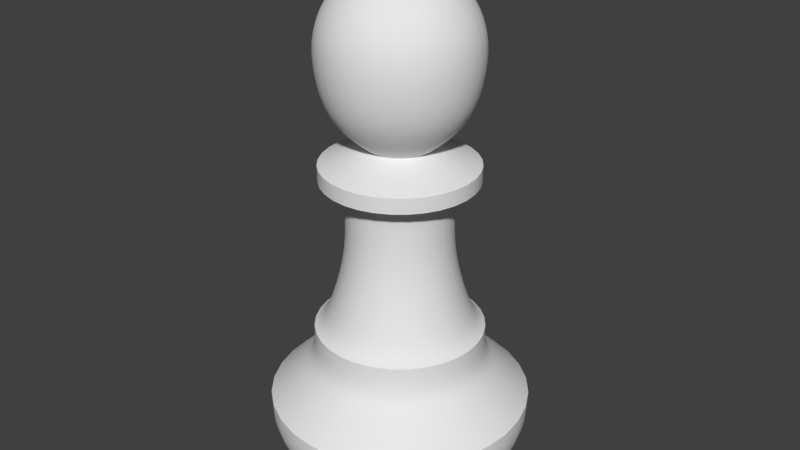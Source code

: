 # Source: pawn.blend  (saved by Blender 2.71.0; exported with 4.5.12 LTS)
import bpy
from mathutils import Matrix  # noqa: F401  (used for matrix-valued properties, if any)

bpy.ops.wm.read_factory_settings(use_empty=True)
scene = bpy.context.scene
scene.name = 'Scene'

# ---- collections
col_collection_1 = bpy.data.collections.new('Collection 1'); scene.collection.children.link(col_collection_1)

# ---- world
world_world = bpy.data.worlds.new('World'); scene.world = world_world
world_world.color = (0.05088, 0.05088, 0.05088)
world_world.use_sun_shadow = False
world_world.sun_shadow_jitter_overblur = 0.0
world_world.cycles.sampling_method = 'MANUAL'
world_world.cycles.sample_map_resolution = 256

# ---- meshes
me_circle = bpy.data.meshes.new('Circle')
me_circle.from_pydata([(-1.74e-09, 1.234, 0.0), (-0.8722, 0.8722, 0.0), (-1.234, -5.392e-08, 0.0), (-0.8722, -0.8722, 0.0), (1.061e-07, -1.234, 0.0), (0.8722, -0.8722, 0.0), (1.234, 1.471e-08, 0.0), (0.8722, 0.8722, 0.0), (5.314e-09, 1.046, 0.1092), (-0.7398, 0.7398, 0.1092), (-1.046, -4.347e-08, 0.1092), (-0.7398, -0.7398, 0.1092), (9.677e-08, -1.046, 0.1092), (0.7398, -0.7398, 0.1092), (1.046, 1.474e-08, 0.1092), (0.7398, 0.7398, 0.1092), (-5.334e-09, 1.496, 0.1782), (-1.058, 1.058, 0.1782), (-1.496, -6.216e-08, 0.1782), (-1.058, -1.058, 0.1782), (1.255e-07, -1.496, 0.1782), (1.058, -1.058, 0.1782), (1.496, 2.108e-08, 0.1782), (1.058, 1.058, 0.1782), (-8.823e-09, 1.625, 0.5059), (-1.149, 1.149, 0.5059), (-1.625, -6.622e-08, 0.5059), (-1.149, -1.149, 0.5059), (1.332e-07, -1.625, 0.5059), (1.149, -1.149, 0.5059), (1.625, 2.417e-08, 0.5059), (1.149, 1.149, 0.5059), (-9.351e-09, 1.625, 0.7703), (-1.149, 1.149, 0.7703), (-1.625, -6.622e-08, 0.7703), (-1.149, -1.149, 0.7703), (1.327e-07, -1.625, 0.7703), (1.149, -1.149, 0.7703), (1.625, 2.417e-08, 0.7703), (1.149, 1.149, 0.7703), (-1.668e-09, 1.211, 1.127), (-0.8566, 0.8566, 1.127), (-1.211, -4.938e-08, 1.127), (-0.8566, -0.8566, 1.127), (1.042e-07, -1.211, 1.127), (0.8566, -0.8566, 1.127), (1.211, 1.802e-08, 1.127), (0.8566, 0.8566, 1.127), (-3.273e-11, 1.052, 1.293), (-0.7442, 0.7442, 1.293), (-1.052, -4.29e-08, 1.293), (-0.7442, -0.7442, 1.293), (9.198e-08, -1.052, 1.293), (0.7442, -0.7442, 1.293), (1.052, 1.566e-08, 1.293), (0.7442, 0.7442, 1.293), (-3.15e-09, 1.052, 1.621), (-0.7442, 0.7442, 1.621), (-1.052, -4.29e-08, 1.621), (-0.7442, -0.7442, 1.621), (8.886e-08, -1.052, 1.621), (0.7442, -0.7442, 1.621), (1.052, 1.566e-08, 1.621), (0.7442, 0.7442, 1.621), (-9.32e-09, 0.8962, 1.702), (-0.6337, 0.6337, 1.702), (-0.8962, -3.653e-08, 1.702), (-0.6337, -0.6337, 1.702), (6.903e-08, -0.8962, 1.702), (0.6337, -0.6337, 1.702), (0.8962, 1.333e-08, 1.702), (0.6337, 0.6337, 1.702), (-6.464e-08, 0.6479, 2.466), (-0.4581, 0.4581, 2.466), (-0.6479, -2.641e-08, 2.466), (-0.4581, -0.4581, 2.466), (-8.008e-09, -0.6479, 2.466), (0.4581, -0.4581, 2.466), (0.6479, 9.638e-09, 2.466), (0.4581, 0.4581, 2.466), (-6.464e-08, 0.6479, 3.012), (-0.4581, 0.4581, 3.012), (-0.6479, -2.641e-08, 3.012), (-0.4581, -0.4581, 3.012), (-8.008e-09, -0.6479, 3.012), (0.4581, -0.4581, 3.012), (0.6479, 9.638e-09, 3.012), (0.4581, 0.4581, 3.012), (-1.326e-07, 0.6662, 3.357), (-0.4711, 0.4711, 3.357), (-0.6662, -2.715e-08, 3.357), (-0.4711, -0.4711, 3.357), (-7.44e-08, -0.6662, 3.357), (0.4711, -0.4711, 3.357), (0.6662, 9.911e-09, 3.357), (0.4711, 0.4711, 3.357), (-1.222e-07, 0.9569, 3.374), (-0.6767, 0.6767, 3.374), (-0.9569, -3.575e-08, 3.374), (-0.6767, -0.6767, 3.374), (-3.859e-08, -0.9569, 3.374), (0.6767, -0.6767, 3.374), (0.9569, 1.749e-08, 3.374), (0.6767, 0.6767, 3.374), (-9.447e-08, 0.9569, 3.547), (-0.6767, 0.6767, 3.547), (-0.9569, -3.575e-08, 3.547), (-0.6767, -0.6767, 3.547), (-1.081e-08, -0.9569, 3.547), (0.6767, -0.6767, 3.547), (0.9569, 1.749e-08, 3.547), (0.6767, 0.6767, 3.547), (-1.184e-07, 0.4215, 3.76), (-0.298, 0.298, 3.76), (-0.4215, -1.575e-08, 3.76), (-0.298, -0.298, 3.76), (-8.153e-08, -0.4215, 3.76), (0.298, -0.298, 3.76), (0.4215, 7.702e-09, 3.76), (0.298, 0.298, 3.76), (-1.2e-07, 0.7044, 3.972), (-0.4981, 0.4981, 3.972), (-0.7044, -2.882e-08, 3.972), (-0.4981, -0.4981, 3.972), (-5.84e-08, -0.7044, 3.972), (0.4981, -0.4981, 3.972), (0.7044, 1.037e-08, 3.972), (0.4981, 0.4981, 3.972), (-1.163e-07, 0.8986, 4.242), (-0.6354, 0.6354, 4.242), (-0.8986, -3.676e-08, 4.242), (-0.6354, -0.6354, 4.242), (-3.779e-08, -0.8986, 4.242), (0.6354, -0.6354, 4.242), (0.8986, 1.323e-08, 4.242), (0.6354, 0.6354, 4.242), (-1.125e-07, 0.9856, 4.685), (-0.6969, 0.6969, 4.685), (-0.9856, -3.96e-08, 4.685), (-0.6969, -0.6969, 4.685), (-2.63e-08, -0.9856, 4.685), (0.6969, -0.6969, 4.685), (0.9856, 1.523e-08, 4.685), (0.6969, 0.6969, 4.685), (-1.312e-07, 0.9434, 5.076), (-0.6671, 0.6671, 5.076), (-0.9434, -3.759e-08, 5.076), (-0.6671, -0.6671, 5.076), (-4.875e-08, -0.9434, 5.076), (0.6671, -0.6671, 5.076), (0.9434, 1.49e-08, 5.076), (0.6671, 0.6671, 5.076), (-1.996e-07, 0.7005, 5.427), (-0.4953, 0.4953, 5.427), (-0.7005, -2.791e-08, 5.427), (-0.4953, -0.4953, 5.427), (-1.384e-07, -0.7005, 5.427), (0.4953, -0.4953, 5.427), (0.7005, 1.106e-08, 5.427), (0.4953, 0.4953, 5.427), (-1.864e-07, 0.4053, 5.593), (-0.2866, 0.2866, 5.593), (-0.4053, -1.615e-08, 5.593), (-0.2866, -0.2866, 5.593), (-1.51e-07, -0.4053, 5.593), (0.2866, -0.2866, 5.593), (0.4053, 6.401e-09, 5.593), (0.2866, 0.2866, 5.593), (-1.975e-07, 0.2231, 5.645), (-0.1578, 0.1578, 5.645), (-0.2231, -1.056e-08, 5.645), (-0.1578, -0.1578, 5.645), (-1.78e-07, -0.2231, 5.645), (0.1578, -0.1578, 5.645), (0.2231, 1.849e-09, 5.645), (0.1578, 0.1578, 5.645)], [], [(15, 8, 16, 23), (7, 0, 8, 15), (6, 7, 15, 14), (5, 6, 14, 13), (4, 5, 13, 12), (3, 4, 12, 11), (2, 3, 11, 10), (1, 2, 10, 9), (0, 1, 9, 8), (23, 16, 24, 31), (14, 15, 23, 22), (13, 14, 22, 21), (12, 13, 21, 20), (11, 12, 20, 19), (10, 11, 19, 18), (9, 10, 18, 17), (8, 9, 17, 16), (31, 24, 32, 39), (22, 23, 31, 30), (21, 22, 30, 29), (20, 21, 29, 28), (19, 20, 28, 27), (18, 19, 27, 26), (17, 18, 26, 25), (16, 17, 25, 24), (39, 32, 40, 47), (30, 31, 39, 38), (29, 30, 38, 37), (28, 29, 37, 36), (27, 28, 36, 35), (26, 27, 35, 34), (25, 26, 34, 33), (24, 25, 33, 32), (47, 40, 48, 55), (38, 39, 47, 46), (37, 38, 46, 45), (36, 37, 45, 44), (35, 36, 44, 43), (34, 35, 43, 42), (33, 34, 42, 41), (32, 33, 41, 40), (55, 48, 56, 63), (46, 47, 55, 54), (45, 46, 54, 53), (44, 45, 53, 52), (43, 44, 52, 51), (42, 43, 51, 50), (41, 42, 50, 49), (40, 41, 49, 48), (63, 56, 64, 71), (54, 55, 63, 62), (53, 54, 62, 61), (52, 53, 61, 60), (51, 52, 60, 59), (50, 51, 59, 58), (49, 50, 58, 57), (48, 49, 57, 56), (71, 64, 72, 79), (62, 63, 71, 70), (61, 62, 70, 69), (60, 61, 69, 68), (59, 60, 68, 67), (58, 59, 67, 66), (57, 58, 66, 65), (56, 57, 65, 64), (79, 72, 80, 87), (70, 71, 79, 78), (69, 70, 78, 77), (68, 69, 77, 76), (67, 68, 76, 75), (66, 67, 75, 74), (65, 66, 74, 73), (64, 65, 73, 72), (87, 80, 88, 95), (78, 79, 87, 86), (77, 78, 86, 85), (76, 77, 85, 84), (75, 76, 84, 83), (74, 75, 83, 82), (73, 74, 82, 81), (72, 73, 81, 80), (95, 88, 96, 103), (86, 87, 95, 94), (85, 86, 94, 93), (84, 85, 93, 92), (83, 84, 92, 91), (82, 83, 91, 90), (81, 82, 90, 89), (80, 81, 89, 88), (103, 96, 104, 111), (94, 95, 103, 102), (93, 94, 102, 101), (92, 93, 101, 100), (91, 92, 100, 99), (90, 91, 99, 98), (89, 90, 98, 97), (88, 89, 97, 96), (111, 104, 112, 119), (102, 103, 111, 110), (101, 102, 110, 109), (100, 101, 109, 108), (99, 100, 108, 107), (98, 99, 107, 106), (97, 98, 106, 105), (96, 97, 105, 104), (119, 112, 120, 127), (110, 111, 119, 118), (109, 110, 118, 117), (108, 109, 117, 116), (107, 108, 116, 115), (106, 107, 115, 114), (105, 106, 114, 113), (104, 105, 113, 112), (127, 120, 128, 135), (118, 119, 127, 126), (117, 118, 126, 125), (116, 117, 125, 124), (115, 116, 124, 123), (114, 115, 123, 122), (113, 114, 122, 121), (112, 113, 121, 120), (135, 128, 136, 143), (126, 127, 135, 134), (125, 126, 134, 133), (124, 125, 133, 132), (123, 124, 132, 131), (122, 123, 131, 130), (121, 122, 130, 129), (120, 121, 129, 128), (143, 136, 144, 151), (134, 135, 143, 142), (133, 134, 142, 141), (132, 133, 141, 140), (131, 132, 140, 139), (130, 131, 139, 138), (129, 130, 138, 137), (128, 129, 137, 136), (151, 144, 152, 159), (142, 143, 151, 150), (141, 142, 150, 149), (140, 141, 149, 148), (139, 140, 148, 147), (138, 139, 147, 146), (137, 138, 146, 145), (136, 137, 145, 144), (159, 152, 160, 167), (150, 151, 159, 158), (149, 150, 158, 157), (148, 149, 157, 156), (147, 148, 156, 155), (146, 147, 155, 154), (145, 146, 154, 153), (144, 145, 153, 152), (167, 160, 168, 175), (158, 159, 167, 166), (157, 158, 166, 165), (156, 157, 165, 164), (155, 156, 164, 163), (154, 155, 163, 162), (153, 154, 162, 161), (152, 153, 161, 160), (169, 170, 171, 172, 173, 174, 175, 168), (166, 167, 175, 174), (165, 166, 174, 173), (164, 165, 173, 172), (163, 164, 172, 171), (162, 163, 171, 170), (161, 162, 170, 169), (160, 161, 169, 168)])
me_circle.polygons.foreach_set('use_smooth', [True] * 169)
_k = set([(32, 33), (32, 39), (33, 34), (34, 35), (35, 36), (36, 37), (37, 38), (38, 39), (56, 57), (56, 63), (57, 58), (58, 59), (59, 60), (60, 61), (61, 62), (62, 63), (96, 97), (96, 103), (97, 98), (98, 99), (99, 100), (100, 101), (101, 102), (102, 103), (104, 105), (104, 111), (105, 106), (106, 107), (107, 108), (108, 109), (109, 110), (110, 111), (112, 113), (112, 119), (113, 114), (114, 115), (115, 116), (116, 117), (117, 118), (118, 119)])
me_circle.attributes.new('sharp_edge', 'BOOLEAN', 'EDGE').data.foreach_set('value', [ (min(e.vertices), max(e.vertices)) in _k for e in me_circle.edges])
me_circle.use_remesh_preserve_volume = False
me_circle.use_remesh_preserve_attributes = False
me_circle.use_mirror_vertex_groups = False
me_circle.update()

# ---- objects
ob_circle = bpy.data.objects.new('Circle', me_circle)

# ---- transforms, parenting, visibility, modifiers, constraints
ob_circle.location = (0.0, 0.0, 0.0)
ob_circle.lineart.crease_threshold = 0.0
_m = ob_circle.modifiers.new('EdgeSplit', 'EDGE_SPLIT')
_m.use_edge_angle = False
_m = ob_circle.modifiers.new('Subsurf', 'SUBSURF')
_m.uv_smooth = 'PRESERVE_CORNERS'
_m.quality = 2
_m.show_only_control_edges = False

# ---- collection membership
col_collection_1.objects.link(ob_circle)

# ---- scene / render settings (as saved in the file)
scene.frame_start = 1; scene.frame_end = 250; scene.frame_set(1)
scene.render.engine = 'BLENDER_EEVEE_NEXT'
scene.render.resolution_percentage = 50
scene.render.dither_intensity = 0.0
scene.cycles.use_denoising = False
scene.cycles.samples = 10
scene.cycles.sampling_pattern = 'TABULATED_SOBOL'
scene.cycles.light_sampling_threshold = 0.0
scene.cycles.use_adaptive_sampling = False
scene.cycles.use_light_tree = False
scene.cycles.blur_glossy = 0.0
scene.cycles.volume_bounces = 1
scene.cycles.pixel_filter_type = 'GAUSSIAN'
scene.cycles.sample_clamp_indirect = 0.0
scene.view_settings.view_transform = 'Standard'
bpy.context.view_layer.update()

# ---- added for rendering (the .blend has no active camera and no usable light): camera, sun
cam_auto = bpy.data.cameras.new('AutoCamera')
cam_auto.lens = 50.0
cam_auto.sensor_width = 36.0
cam_auto.clip_end = 1000.0
ob_auto_camera = bpy.data.objects.new('AutoCamera', cam_auto)
scene.collection.objects.link(ob_auto_camera)
ob_auto_camera.location = (6.73462, -8.08154, 8.21023)
ob_auto_camera.rotation_euler = (1.09748, -7.21219e-08, 0.694738)
scene.camera = ob_auto_camera
light_auto_sun = bpy.data.lights.new('AutoSun', 'SUN')
light_auto_sun.energy = 3.0
light_auto_sun.angle = 0.0523599
ob_auto_sun = bpy.data.objects.new('AutoSun', light_auto_sun)
scene.collection.objects.link(ob_auto_sun)
ob_auto_sun.rotation_euler = (0.872665, 0.174533, 0.523599)
bpy.context.view_layer.update()
